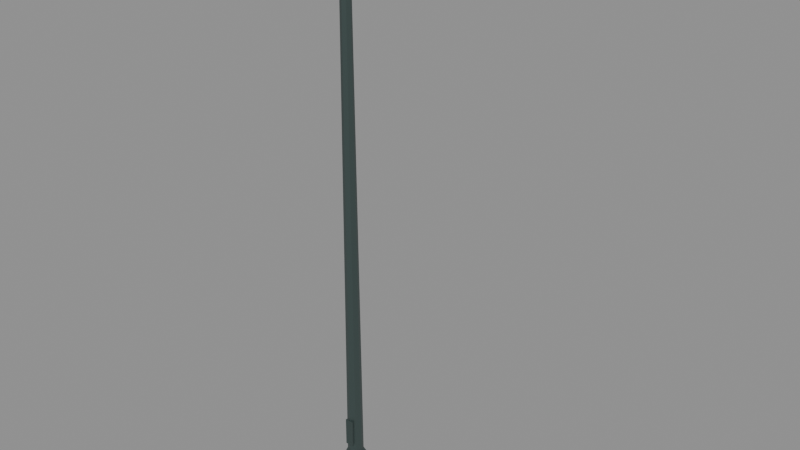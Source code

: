 # Source: arterial-lamp-8m.lod1.blend  (saved by Blender 4.3.34; exported with 4.5.12 LTS)
import bpy
from mathutils import Matrix  # noqa: F401  (used for matrix-valued properties, if any)

bpy.ops.wm.read_factory_settings(use_empty=True)
scene = bpy.context.scene
scene.name = 'Scene'

# ---- materials (node trees are filled in below, after node groups)
mat_metal = bpy.data.materials.new('metal')
mat_metal.use_backface_culling = True
mat_diffuser = bpy.data.materials.new('diffuser')
mat_diffuser.use_backface_culling = True

# ---- material node trees
mat_metal.use_nodes = True; mat_metal.node_tree.nodes.clear()
_N = mat_metal.node_tree.nodes; _L = mat_metal.node_tree.links
n0 = _N.new('ShaderNodeBsdfPrincipled'); n0.name = 'Principled BSDF'; n0.location = (10, 300)
n0.inputs[0].default_value = (0.085, 0.12, 0.115, 1.0)
n0.inputs[1].default_value = 0.65
n0.inputs[2].default_value = 0.45
n1 = _N.new('ShaderNodeOutputMaterial'); n1.name = 'Material Output'; n1.location = (300, 300)
_L.new(n0.outputs[0], n1.inputs[0])
n1.is_active_output = True
mat_diffuser.use_nodes = True; mat_diffuser.node_tree.nodes.clear()
_N = mat_diffuser.node_tree.nodes; _L = mat_diffuser.node_tree.links
n0 = _N.new('ShaderNodeBsdfPrincipled'); n0.name = 'Principled BSDF'; n0.location = (10, 300)
n0.inputs[0].default_value = (0.92, 0.78, 0.52, 1.0)
n0.inputs[27].default_value = (0.92, 0.78, 0.52, 1.0)
n0.inputs[28].default_value = 0.35
n1 = _N.new('ShaderNodeOutputMaterial'); n1.name = 'Material Output'; n1.location = (300, 300)
_L.new(n0.outputs[0], n1.inputs[0])
n1.is_active_output = True

# ---- meshes
me_arterial_tapered_pole = bpy.data.meshes.new('arterial-tapered-pole')
me_arterial_tapered_pole.from_pydata([(0.15, 0.0, 0.0), (0.1061, 0.1061, 0.0), (9.185e-18, 0.15, 0.0), (-0.1061, 0.1061, 0.0), (-0.15, 1.837e-17, 0.0), (-0.1061, -0.1061, 0.0), (-2.755e-17, -0.15, 0.0), (0.1061, -0.1061, 0.0), (0.15, 0.0, 0.18), (0.1061, 0.1061, 0.18), (9.185e-18, 0.15, 0.18), (-0.1061, 0.1061, 0.18), (-0.15, 1.837e-17, 0.18), (-0.1061, -0.1061, 0.18), (-2.755e-17, -0.15, 0.18), (0.1061, -0.1061, 0.18), (0.11, 0.0, 0.24), (0.07778, 0.07778, 0.24), (6.736e-18, 0.11, 0.24), (-0.07778, 0.07778, 0.24), (-0.11, 1.347e-17, 0.24), (-0.07778, -0.07778, 0.24), (-2.021e-17, -0.11, 0.24), (0.07778, -0.07778, 0.24), (0.065, 0.0, 7.82), (0.04596, 0.04596, 7.82), (3.98e-18, 0.065, 7.82), (-0.04596, 0.04596, 7.82), (-0.065, 7.96e-18, 7.82), (-0.04596, -0.04596, 7.82), (-1.194e-17, -0.065, 7.82), (0.04596, -0.04596, 7.82)], [], [(0, 1, 9, 8), (1, 2, 10, 9), (2, 3, 11, 10), (3, 4, 12, 11), (4, 5, 13, 12), (5, 6, 14, 13), (6, 7, 15, 14), (7, 0, 8, 15), (8, 9, 17, 16), (9, 10, 18, 17), (10, 11, 19, 18), (11, 12, 20, 19), (12, 13, 21, 20), (13, 14, 22, 21), (14, 15, 23, 22), (15, 8, 16, 23), (16, 17, 25, 24), (17, 18, 26, 25), (18, 19, 27, 26), (19, 20, 28, 27), (20, 21, 29, 28), (21, 22, 30, 29), (22, 23, 31, 30), (23, 16, 24, 31), (7, 6, 5, 4, 3, 2, 1, 0), (24, 25, 26, 27, 28, 29, 30, 31)])
_uv = me_arterial_tapered_pole.uv_layers.new(name='UVMap')
_uv.uv.foreach_set('vector', [0.0, 0.0, 0.1061, 0.0, 0.1061, 0.18, 0.0, 0.18, 0.1061, 0.0, 9.185e-18, 0.0, 9.185e-18, 0.18, 0.1061, 0.18, 9.185e-18, 0.0, -0.1061, 0.0, -0.1061, 0.18, 9.185e-18, 0.18, 0.1061, 0.0, 1.837e-17, 0.0, 1.837e-17, 0.18, 0.1061, 0.18, 1.837e-17, 0.0, -0.1061, 0.0, -0.1061, 0.18, 1.837e-17, 0.18, -0.1061, 0.0, -2.755e-17, 0.0, -2.755e-17, 0.18, -0.1061, 0.18, -2.755e-17, 0.0, 0.1061, 0.0, 0.1061, 0.18, -2.755e-17, 0.18, -0.1061, 0.0, 0.0, 0.0, 0.0, 0.18, -0.1061, 0.18, 0.0, 0.18, 0.1061, 0.18, 0.07778, 0.24, 0.0, 0.24, 0.1061, 0.18, 9.185e-18, 0.18, 6.736e-18, 0.24, 0.07778, 0.24, 9.185e-18, 0.18, -0.1061, 0.18, -0.07778, 0.24, 6.736e-18, 0.24, 0.1061, 0.18, 1.837e-17, 0.18, 1.347e-17, 0.24, 0.07778, 0.24, 1.837e-17, 0.18, -0.1061, 0.18, -0.07778, 0.24, 1.347e-17, 0.24, -0.1061, 0.18, -2.755e-17, 0.18, -2.021e-17, 0.24, -0.07778, 0.24, -2.755e-17, 0.18, 0.1061, 0.18, 0.07778, 0.24, -2.021e-17, 0.24, -0.1061, 0.18, 0.0, 0.18, 0.0, 0.24, -0.07778, 0.24, 0.0, 0.24, 0.07778, 0.24, 0.04596, 7.82, 0.0, 7.82, 0.07778, 0.24, 6.736e-18, 0.24, 3.98e-18, 7.82, 0.04596, 7.82, 6.736e-18, 0.24, -0.07778, 0.24, -0.04596, 7.82, 3.98e-18, 7.82, 0.07778, 0.24, 1.347e-17, 0.24, 7.96e-18, 7.82, 0.04596, 7.82, 1.347e-17, 0.24, -0.07778, 0.24, -0.04596, 7.82, 7.96e-18, 7.82, -0.07778, 0.24, -2.021e-17, 0.24, -1.194e-17, 7.82, -0.04596, 7.82, -2.021e-17, 0.24, 0.07778, 0.24, 0.04596, 7.82, -1.194e-17, 7.82, -0.07778, 0.24, 0.0, 0.24, 0.0, 7.82, -0.04596, 7.82, 0.1061, -0.1061, -2.755e-17, -0.15, -0.1061, -0.1061, -0.15, 1.837e-17, -0.1061, 0.1061, 9.185e-18, 0.15, 0.1061, 0.1061, 0.15, 0.0, 0.065, 0.0, 0.04596, 0.04596, 3.98e-18, 0.065, -0.04596, 0.04596, -0.065, 7.96e-18, -0.04596, -0.04596, -1.194e-17, -0.065, 0.04596, -0.04596])
me_arterial_tapered_pole.materials.append(mat_metal)
me_arterial_tapered_pole.update()
me_cube = bpy.data.meshes.new('Cube')
me_cube.from_pydata([(-0.0575, -0.011, -0.2), (-0.0575, -0.011, 0.2), (-0.0575, 0.011, -0.2), (-0.0575, 0.011, 0.2), (0.0575, -0.011, -0.2), (0.0575, -0.011, 0.2), (0.0575, 0.011, -0.2), (0.0575, 0.011, 0.2)], [], [(0, 1, 3, 2), (2, 3, 7, 6), (6, 7, 5, 4), (4, 5, 1, 0), (2, 6, 4, 0), (7, 3, 1, 5)])
_uv = me_cube.uv_layers.new(name='UVMap')
_uv.uv.foreach_set('vector', [-0.126, 0.37, -0.126, 0.77, -0.104, 0.77, -0.104, 0.37, -0.0575, 0.37, -0.0575, 0.77, 0.0575, 0.77, 0.0575, 0.37, -0.104, 0.37, -0.104, 0.77, -0.126, 0.77, -0.126, 0.37, 0.0575, 0.37, 0.0575, 0.77, -0.0575, 0.77, -0.0575, 0.37, -0.0575, -0.104, 0.0575, -0.104, 0.0575, -0.126, -0.0575, -0.126, 0.0575, -0.104, -0.0575, -0.104, -0.0575, -0.126, 0.0575, -0.126])
me_cube.materials.append(mat_metal)
me_cube.update()
me_cylinder = bpy.data.meshes.new('Cylinder')
me_cylinder.from_pydata([(0.0, 0.05, -0.6239), (0.0, 0.05, 0.6239), (0.05, 0.0, -0.6239), (0.05, 0.0, 0.6239), (0.0, -0.05, -0.6239), (0.0, -0.05, 0.6239), (-0.05, 0.0, -0.6239), (-0.05, 0.0, 0.6239)], [], [(0, 1, 3, 2), (2, 3, 5, 4), (3, 1, 7, 5), (4, 5, 7, 6), (6, 7, 1, 0), (0, 2, 4, 6)])
_uv = me_cylinder.uv_layers.new(name='UVMap')
_uv.uv.foreach_set('vector', [-2.671e-08, 7.81, 2.309e-08, 7.95, 0.05, 7.9, 0.05, 7.76, 0.05, 7.76, 0.05, 7.9, 2.671e-08, 7.85, -2.309e-08, 7.71, 1.24, 0.05, 1.234, 2.309e-08, 1.24, -0.05, 1.246, 2.671e-08, -2.309e-08, 7.71, 2.671e-08, 7.85, -0.05, 7.9, -0.05, 7.76, -0.05, 7.76, -0.05, 7.9, 2.309e-08, 7.95, -2.671e-08, 7.81, -0.00561, -2.671e-08, -2.186e-09, 0.05, 0.00561, -2.309e-08, 2.186e-09, -0.05])
me_cylinder.materials.append(mat_metal)
me_cylinder.update()
me_cube_001 = bpy.data.meshes.new('Cube.001')
me_cube_001.from_pydata([(-0.4, -0.17, -0.08), (-0.4, -0.17, 0.08), (-0.4, 0.17, -0.08), (-0.4, 0.17, 0.08), (0.4, -0.17, -0.08), (0.4, -0.17, 0.08), (0.4, 0.17, -0.08), (0.4, 0.17, 0.08)], [], [(0, 1, 3, 2), (2, 3, 7, 6), (6, 7, 5, 4), (4, 5, 1, 0), (2, 6, 4, 0), (7, 3, 1, 5)])
_uv = me_cube_001.uv_layers.new(name='UVMap')
_uv.uv.foreach_set('vector', [-0.17, 7.84, -0.17, 8.0, 0.17, 8.0, 0.17, 7.84, 0.96, 7.84, 0.96, 8.0, 1.76, 8.0, 1.76, 7.84, 0.17, 7.84, 0.17, 8.0, -0.17, 8.0, -0.17, 7.84, 1.76, 7.84, 1.76, 8.0, 0.96, 8.0, 0.96, 7.84, 0.96, 0.17, 1.76, 0.17, 1.76, -0.17, 0.96, -0.17, 1.76, 0.17, 0.96, 0.17, 0.96, -0.17, 1.76, -0.17])
me_cube_001.materials.append(mat_metal)
me_cube_001.update()
me_cube_002 = bpy.data.meshes.new('Cube.002')
me_cube_002.from_pydata([(-0.32, -0.1325, -0.009), (-0.32, -0.1325, 0.009), (-0.32, 0.1325, -0.009), (-0.32, 0.1325, 0.009), (0.32, -0.1325, -0.009), (0.32, -0.1325, 0.009), (0.32, 0.1325, -0.009), (0.32, 0.1325, 0.009)], [], [(0, 1, 3, 2), (2, 3, 7, 6), (6, 7, 5, 4), (4, 5, 1, 0), (2, 6, 4, 0), (7, 3, 1, 5)])
_uv = me_cube_002.uv_layers.new(name='UVMap')
_uv.uv.foreach_set('vector', [-0.1325, 7.826, -0.1325, 7.844, 0.1325, 7.844, 0.1325, 7.826, 1.04, 7.826, 1.04, 7.844, 1.68, 7.844, 1.68, 7.826, 0.1325, 7.826, 0.1325, 7.844, -0.1325, 7.844, -0.1325, 7.826, 1.68, 7.826, 1.68, 7.844, 1.04, 7.844, 1.04, 7.826, 1.04, 0.1325, 1.68, 0.1325, 1.68, -0.1325, 1.04, -0.1325, 1.68, 0.1325, 1.04, 0.1325, 1.04, -0.1325, 1.68, -0.1325])
me_cube_002.materials.append(mat_diffuser)
me_cube_002.update()

# ---- objects
ob_arterial_tapered_pole = bpy.data.objects.new('arterial-tapered-pole', me_arterial_tapered_pole)
ob_service_door = bpy.data.objects.new('service-door', me_cube)
ob_outreach = bpy.data.objects.new('outreach', me_cylinder)
ob_luminaire_housing = bpy.data.objects.new('luminaire-housing', me_cube_001)
ob_diffuser_panel = bpy.data.objects.new('diffuser-panel', me_cube_002)

# ---- transforms, parenting, visibility, modifiers, constraints
ob_arterial_tapered_pole.location = (0.0, 0.0, 0.0)
ob_service_door.location = (0.0, -0.115, 0.57)
ob_outreach.location = (0.62, 0.0, 7.83)
ob_outreach.rotation_euler = (1.458, -3.143e-08, 1.571)
ob_luminaire_housing.location = (1.36, 0.0, 7.92)
ob_diffuser_panel.location = (1.36, 0.0, 7.835)

# ---- collection membership
scene.collection.objects.link(ob_arterial_tapered_pole)
scene.collection.objects.link(ob_service_door)
scene.collection.objects.link(ob_outreach)
scene.collection.objects.link(ob_luminaire_housing)
scene.collection.objects.link(ob_diffuser_panel)

# ---- scene / render settings (as saved in the file)
scene.frame_start = 1; scene.frame_end = 250; scene.frame_set(1)
scene.render.engine = 'BLENDER_EEVEE_NEXT'
bpy.context.view_layer.update()

# ---- added for rendering (the .blend has no active camera and no usable light): camera, sun + grey world if the file has none
cam_auto = bpy.data.cameras.new('AutoCamera')
cam_auto.lens = 50.0
cam_auto.sensor_width = 36.0
cam_auto.clip_end = 1000.0
ob_auto_camera = bpy.data.objects.new('AutoCamera', cam_auto)
scene.collection.objects.link(ob_auto_camera)
ob_auto_camera.location = (8.42133, -9.1396, 10.0931)
ob_auto_camera.rotation_euler = (1.09748, -7.21219e-08, 0.694738)
scene.camera = ob_auto_camera
light_auto_sun = bpy.data.lights.new('AutoSun', 'SUN')
light_auto_sun.energy = 3.0
light_auto_sun.angle = 0.0523599
ob_auto_sun = bpy.data.objects.new('AutoSun', light_auto_sun)
scene.collection.objects.link(ob_auto_sun)
ob_auto_sun.rotation_euler = (0.872665, 0.174533, 0.523599)
if scene.world is None:
    world_auto = bpy.data.worlds.new('AutoWorld')
    world_auto.color = (0.3, 0.3, 0.3)
    scene.world = world_auto
bpy.context.view_layer.update()
